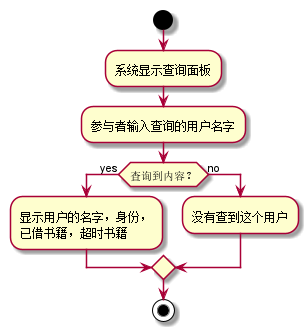

The diagram above was rendered by PlantUML. Its source (embedded in the PNG):
@startuml
start
:系统显示查询面板;
:参与者输入查询的用户名字;
if (查询到内容？) then (yes)
  :显示用户的名字，身份，
  已借书籍，超时书籍;
else (no)
  :没有查到这个用户;
endif
stop
@enduml